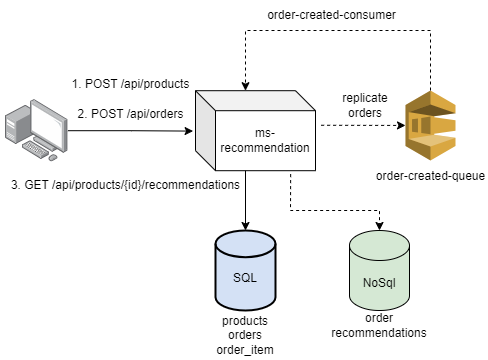

The diagram above was exported from draw.io. Its source (the exported page's mxGraphModel, read from the mxfile embedded in the PNG):
<mxGraphModel dx="1050" dy="522" grid="1" gridSize="10" guides="1" tooltips="1" connect="1" arrows="1" fold="1" page="1" pageScale="1" pageWidth="827" pageHeight="1169" math="0" shadow="0">
  <root>
    <mxCell id="0" />
    <mxCell id="1" parent="0" />
    <mxCell id="eLK-VvU5OUUzmPI35WHI-2" value="ms-recommendation" style="shape=cube;whiteSpace=wrap;html=1;boundedLbl=1;backgroundOutline=1;darkOpacity=0.05;darkOpacity2=0.1;" vertex="1" parent="1">
      <mxGeometry x="230" y="120.2" width="120" height="80" as="geometry" />
    </mxCell>
    <mxCell id="eLK-VvU5OUUzmPI35WHI-3" value="" style="image;points=[];aspect=fixed;html=1;align=center;shadow=0;dashed=0;image=img/lib/allied_telesis/computer_and_terminals/Personal_Computer_with_Server.svg;direction=east;" vertex="1" parent="1">
      <mxGeometry x="40" y="129" width="62.400000000000006" height="62.400000000000006" as="geometry" />
    </mxCell>
    <mxCell id="eLK-VvU5OUUzmPI35WHI-4" style="edgeStyle=orthogonalEdgeStyle;rounded=0;orthogonalLoop=1;jettySize=auto;html=1;entryX=-0.02;entryY=0.505;entryDx=0;entryDy=0;entryPerimeter=0;" edge="1" parent="1" source="eLK-VvU5OUUzmPI35WHI-3" target="eLK-VvU5OUUzmPI35WHI-2">
      <mxGeometry relative="1" as="geometry" />
    </mxCell>
    <mxCell id="eLK-VvU5OUUzmPI35WHI-5" value="1. POST /api/products" style="text;html=1;align=center;verticalAlign=middle;resizable=0;points=[];autosize=1;strokeColor=none;fillColor=none;" vertex="1" parent="1">
      <mxGeometry x="95" y="99" width="140" height="30" as="geometry" />
    </mxCell>
    <mxCell id="eLK-VvU5OUUzmPI35WHI-6" value="2. POST /api/orders" style="text;html=1;align=center;verticalAlign=middle;resizable=0;points=[];autosize=1;strokeColor=none;fillColor=none;" vertex="1" parent="1">
      <mxGeometry x="100" y="129" width="130" height="30" as="geometry" />
    </mxCell>
    <mxCell id="eLK-VvU5OUUzmPI35WHI-7" value="3. GET /api/products/{id}/recommendations" style="text;html=1;align=center;verticalAlign=middle;resizable=0;points=[];autosize=1;strokeColor=none;fillColor=none;" vertex="1" parent="1">
      <mxGeometry x="35.00000000000001" y="200.2" width="250" height="30" as="geometry" />
    </mxCell>
    <mxCell id="eLK-VvU5OUUzmPI35WHI-8" value="&lt;div&gt;&lt;br&gt;&lt;/div&gt;&lt;div&gt;SQL&lt;/div&gt;" style="strokeWidth=2;html=1;shape=mxgraph.flowchart.database;whiteSpace=wrap;fillColor=#D4E1F5;" vertex="1" parent="1">
      <mxGeometry x="250" y="260" width="60" height="80" as="geometry" />
    </mxCell>
    <mxCell id="eLK-VvU5OUUzmPI35WHI-9" style="edgeStyle=orthogonalEdgeStyle;rounded=0;orthogonalLoop=1;jettySize=auto;html=1;entryX=0.5;entryY=0;entryDx=0;entryDy=0;entryPerimeter=0;" edge="1" parent="1" source="eLK-VvU5OUUzmPI35WHI-2" target="eLK-VvU5OUUzmPI35WHI-8">
      <mxGeometry relative="1" as="geometry">
        <Array as="points">
          <mxPoint x="280" y="260" />
        </Array>
      </mxGeometry>
    </mxCell>
    <mxCell id="eLK-VvU5OUUzmPI35WHI-12" value="" style="outlineConnect=0;dashed=0;verticalLabelPosition=bottom;verticalAlign=top;align=center;html=1;shape=mxgraph.aws3.sqs;fillColor=#D9A741;gradientColor=none;" vertex="1" parent="1">
      <mxGeometry x="440" y="120" width="50" height="70" as="geometry" />
    </mxCell>
    <mxCell id="eLK-VvU5OUUzmPI35WHI-13" value="order-created-queue" style="text;html=1;align=center;verticalAlign=middle;whiteSpace=wrap;rounded=0;" vertex="1" parent="1">
      <mxGeometry x="407.5" y="191.39999999999998" width="115" height="30" as="geometry" />
    </mxCell>
    <mxCell id="eLK-VvU5OUUzmPI35WHI-15" value="" style="html=1;labelBackgroundColor=#ffffff;startArrow=none;startFill=0;startSize=6;endArrow=classic;endFill=1;endSize=6;jettySize=auto;orthogonalLoop=1;strokeWidth=1;dashed=1;fontSize=14;rounded=0;exitX=1.047;exitY=0.432;exitDx=0;exitDy=0;exitPerimeter=0;" edge="1" parent="1" source="eLK-VvU5OUUzmPI35WHI-2" target="eLK-VvU5OUUzmPI35WHI-12">
      <mxGeometry width="60" height="60" relative="1" as="geometry">
        <mxPoint x="380" y="90" as="sourcePoint" />
        <mxPoint x="440" y="30" as="targetPoint" />
      </mxGeometry>
    </mxCell>
    <mxCell id="eLK-VvU5OUUzmPI35WHI-16" value="" style="html=1;labelBackgroundColor=#ffffff;startArrow=none;startFill=0;startSize=6;endArrow=classic;endFill=1;endSize=6;jettySize=auto;orthogonalLoop=1;strokeWidth=1;dashed=1;fontSize=14;rounded=0;exitX=0.5;exitY=0;exitDx=0;exitDy=0;exitPerimeter=0;entryX=0;entryY=0;entryDx=50;entryDy=0;entryPerimeter=0;" edge="1" parent="1" source="eLK-VvU5OUUzmPI35WHI-12" target="eLK-VvU5OUUzmPI35WHI-2">
      <mxGeometry width="60" height="60" relative="1" as="geometry">
        <mxPoint x="366" y="165" as="sourcePoint" />
        <mxPoint x="450" y="165" as="targetPoint" />
        <Array as="points">
          <mxPoint x="465" y="60" />
          <mxPoint x="370" y="60" />
          <mxPoint x="280" y="60" />
        </Array>
      </mxGeometry>
    </mxCell>
    <mxCell id="eLK-VvU5OUUzmPI35WHI-17" value="order-created-consumer" style="text;html=1;align=center;verticalAlign=middle;whiteSpace=wrap;rounded=0;" vertex="1" parent="1">
      <mxGeometry x="300" y="30" width="132.5" height="30" as="geometry" />
    </mxCell>
    <mxCell id="eLK-VvU5OUUzmPI35WHI-18" value="NoSql" style="shape=cylinder3;whiteSpace=wrap;html=1;boundedLbl=1;backgroundOutline=1;size=15;fillColor=#D5E8D4;" vertex="1" parent="1">
      <mxGeometry x="384" y="260" width="60" height="80" as="geometry" />
    </mxCell>
    <mxCell id="eLK-VvU5OUUzmPI35WHI-19" value="" style="html=1;labelBackgroundColor=#ffffff;startArrow=none;startFill=0;startSize=6;endArrow=classic;endFill=1;endSize=6;jettySize=auto;orthogonalLoop=1;strokeWidth=1;dashed=1;fontSize=14;rounded=0;exitX=0.793;exitY=1.043;exitDx=0;exitDy=0;exitPerimeter=0;entryX=0.5;entryY=0;entryDx=0;entryDy=0;entryPerimeter=0;" edge="1" parent="1" source="eLK-VvU5OUUzmPI35WHI-2" target="eLK-VvU5OUUzmPI35WHI-18">
      <mxGeometry width="60" height="60" relative="1" as="geometry">
        <mxPoint x="366" y="165" as="sourcePoint" />
        <mxPoint x="450" y="165" as="targetPoint" />
        <Array as="points">
          <mxPoint x="325" y="240" />
          <mxPoint x="370" y="240" />
          <mxPoint x="414" y="240" />
        </Array>
      </mxGeometry>
    </mxCell>
    <mxCell id="eLK-VvU5OUUzmPI35WHI-20" value="products&lt;br&gt;orders&lt;br&gt;order_item" style="text;html=1;align=center;verticalAlign=middle;whiteSpace=wrap;rounded=0;" vertex="1" parent="1">
      <mxGeometry x="250" y="340" width="60" height="50" as="geometry" />
    </mxCell>
    <mxCell id="eLK-VvU5OUUzmPI35WHI-21" value="order recommendations" style="text;html=1;align=center;verticalAlign=middle;whiteSpace=wrap;rounded=0;" vertex="1" parent="1">
      <mxGeometry x="384" y="340" width="60" height="30" as="geometry" />
    </mxCell>
    <mxCell id="eLK-VvU5OUUzmPI35WHI-22" value="replicate orders" style="text;html=1;align=center;verticalAlign=middle;whiteSpace=wrap;rounded=0;" vertex="1" parent="1">
      <mxGeometry x="370" y="120.2" width="60" height="30" as="geometry" />
    </mxCell>
  </root>
</mxGraphModel>